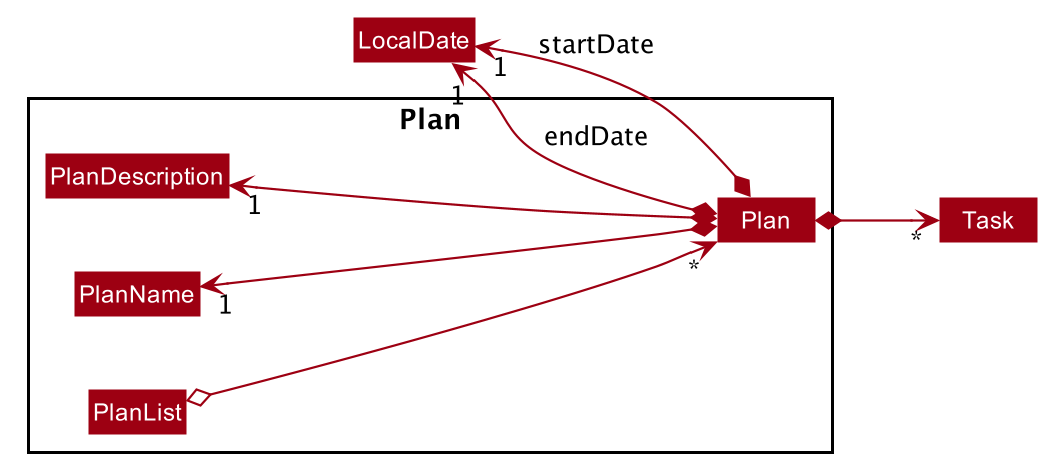

The diagram above was rendered by PlantUML. Its source (embedded in the PNG):
@startuml









skinparam BackgroundColor #FFFFFFF

skinparam Shadowing false

skinparam Class {
    FontColor #FFFFFF
    BorderThickness 1
    BorderColor #FFFFFF
    StereotypeFontColor #FFFFFF
    FontName Arial
}

skinparam Actor {
    BorderColor #000000
    Color #000000
    FontName Arial
}

skinparam Sequence {
    MessageAlign center
    BoxFontSize 15
    BoxPadding 0
    BoxFontColor #FFFFFF
    FontName Arial
}

skinparam Participant {
    FontColor #FFFFFFF
    Padding 20
}

skinparam MinClassWidth 50
skinparam ParticipantPadding 10
skinparam Shadowing false
skinparam DefaultTextAlignment center
skinparam packageStyle Rectangle

hide footbox
hide members
hide circle
left to right direction
skinparam arrowThickness 1.1
skinparam arrowColor #9D0012
skinparam classBackgroundColor #9D0012

show <<enumeration>> fields

Package Plan {
    Class Plan
    Class PlanDescription
    Class PlanList
    Class PlanName
}

Plan *-up-> "1" PlanName
Plan *-up-> "1" PlanDescription
Plan *-up-> "1" LocalDate : startDate
Plan *-up-> "1" LocalDate : endDate
Plan *--> "*" Task
PlanList o--> "*" Plan

@enduml